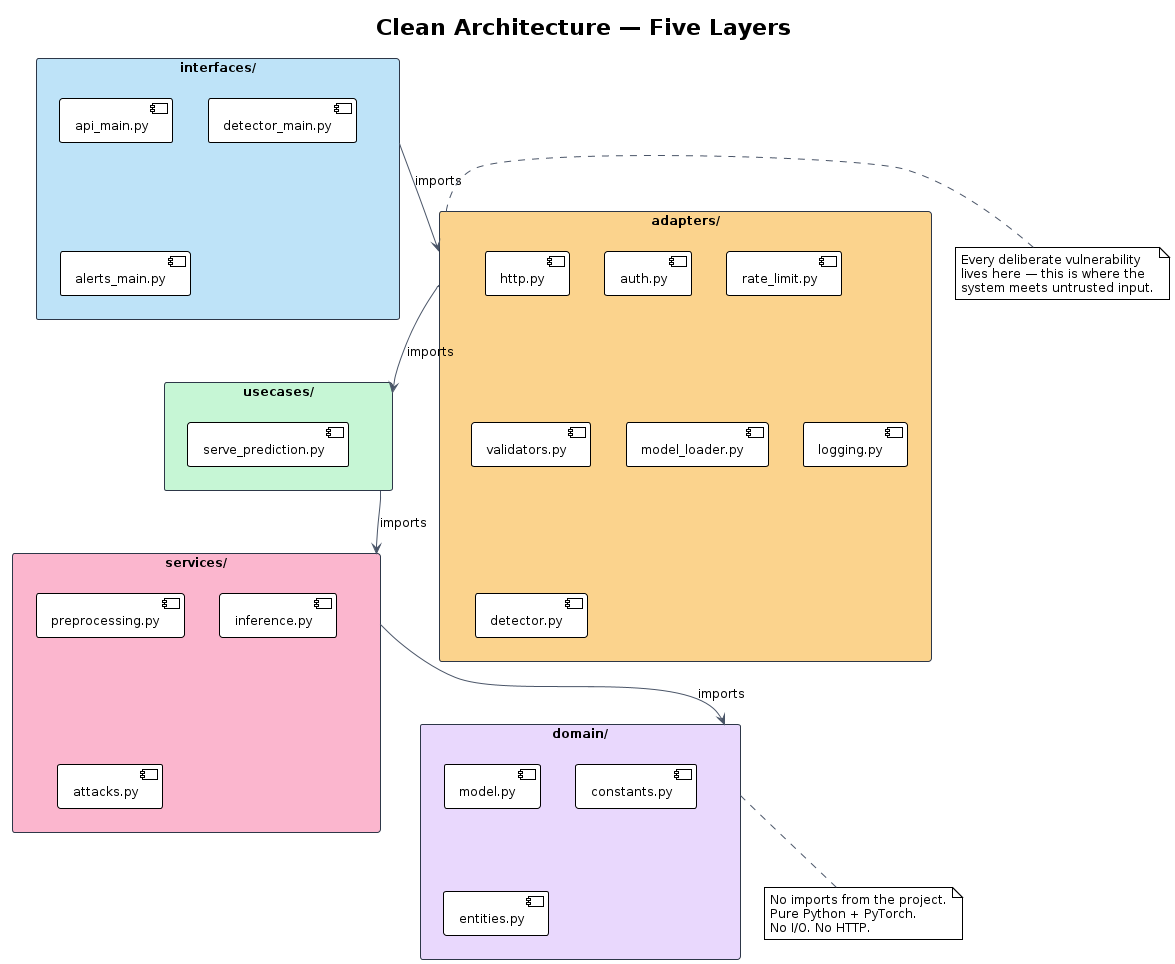

The diagram above was rendered by PlantUML. Its source (embedded in the PNG):
@startuml
!theme plain
skinparam packageStyle rectangle
skinparam defaultFontName "Helvetica"
skinparam defaultFontSize 12
skinparam ArrowColor #4a5568
skinparam PackageBorderColor #2d3748

title Clean Architecture — Five Layers

package "interfaces/" as I #bee3f8 {
  [api_main.py]
  [detector_main.py]
  [alerts_main.py]
}

package "adapters/" as A #fbd38d {
  [http.py]
  [auth.py]
  [rate_limit.py]
  [validators.py]
  [model_loader.py]
  [logging.py]
  [detector.py]
}

package "usecases/" as U #c6f6d5 {
  [serve_prediction.py]
}

package "services/" as S #fbb6ce {
  [preprocessing.py]
  [inference.py]
  [attacks.py]
}

package "domain/" as D #e9d8fd {
  [model.py]
  [constants.py]
  [entities.py]
}

I --> A : imports
A --> U : imports
U --> S : imports
S --> D : imports

note bottom of D
  No imports from the project.
  Pure Python + PyTorch.
  No I/O. No HTTP.
end note

note right of A
  Every deliberate vulnerability
  lives here — this is where the
  system meets untrusted input.
end note
@enduml